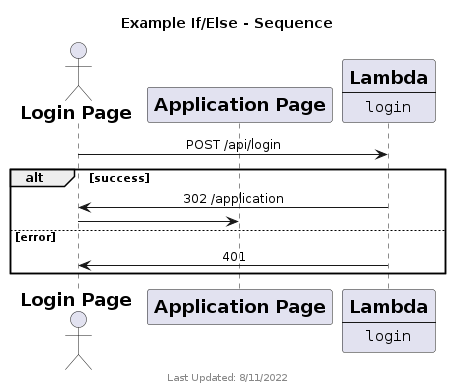

The diagram above was rendered by PlantUML. Its source (embedded in the PNG):
@startuml
!include http://host.docker.internal:8000/sequence_lib.puml

title "Example If/Else - Sequence"
footer Last Updated: 8/11/2022

Actor(LoginPage, "Login Page")
Generic(ApplicationPage, "Application Page")
Lambda(LoginLambda, "login")
 
LoginPage -> LoginLambda : POST /api/login
 
alt success
   LoginPage <- LoginLambda : 302 /application
   LoginPage -> ApplicationPage
else error
   LoginPage <- LoginLambda : 401
end
 
@enduml